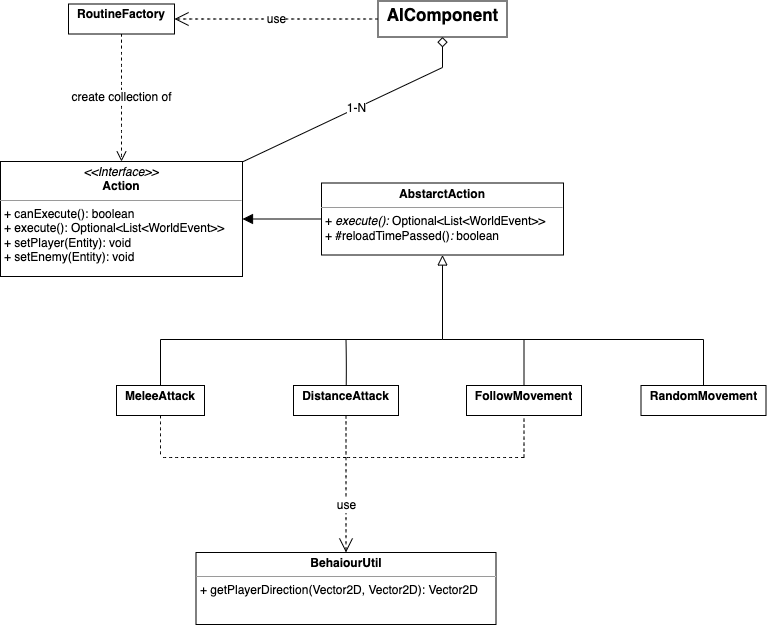

The diagram above was exported from draw.io. Its source (the exported page's mxGraphModel, read from the mxfile embedded in the PNG):
<mxGraphModel dx="2047" dy="1946" grid="0" gridSize="10" guides="1" tooltips="1" connect="1" arrows="1" fold="1" page="0" pageScale="1" pageWidth="827" pageHeight="1169" background="none" math="0" shadow="0">
  <root>
    <mxCell id="0" />
    <mxCell id="1" parent="0" />
    <mxCell id="NkVyf-gQofDj3GIR85Gt-99" value="1-N" style="edgeStyle=none;rounded=0;orthogonalLoop=1;jettySize=auto;html=1;entryX=0.5;entryY=1;entryDx=0;entryDy=0;fontSize=12;startSize=8;endSize=8;endArrow=diamond;endFill=0;strokeColor=default;fixDash=0;" parent="1" source="NkVyf-gQofDj3GIR85Gt-13" target="NkVyf-gQofDj3GIR85Gt-92" edge="1">
      <mxGeometry relative="1" as="geometry">
        <Array as="points">
          <mxPoint x="-1" y="-761" />
        </Array>
      </mxGeometry>
    </mxCell>
    <mxCell id="NkVyf-gQofDj3GIR85Gt-13" value="&lt;p style=&quot;margin:0px;margin-top:4px;text-align:center;&quot;&gt;&lt;i&gt;&amp;lt;&amp;lt;Interface&amp;gt;&amp;gt;&lt;/i&gt;&lt;br&gt;&lt;b&gt;Action&lt;/b&gt;&lt;/p&gt;&lt;hr size=&quot;1&quot;&gt;&lt;p style=&quot;margin:0px;margin-left:4px;&quot;&gt;+ canExecute(): boolean&lt;br&gt;+ execute():&amp;nbsp;Optional&amp;lt;List&amp;lt;WorldEvent&amp;gt;&amp;gt;&lt;br&gt;&lt;/p&gt;&lt;p style=&quot;margin:0px;margin-left:4px;&quot;&gt;+ setPlayer(Entity): void&lt;/p&gt;&lt;p style=&quot;margin:0px;margin-left:4px;&quot;&gt;+ setEnemy(Entity): void&lt;/p&gt;" style="verticalAlign=top;align=left;overflow=fill;fontSize=12;fontFamily=Helvetica;html=1;whiteSpace=wrap;rounded=0;fixDash=0;" parent="1" vertex="1">
      <mxGeometry x="-443" y="-667" width="242" height="115" as="geometry" />
    </mxCell>
    <mxCell id="NkVyf-gQofDj3GIR85Gt-19" style="edgeStyle=none;curved=1;rounded=0;orthogonalLoop=1;jettySize=auto;html=1;fontSize=12;startSize=8;endSize=8;entryX=1;entryY=0.5;entryDx=0;entryDy=0;endArrow=block;endFill=1;fixDash=0;" parent="1" source="NkVyf-gQofDj3GIR85Gt-18" target="NkVyf-gQofDj3GIR85Gt-13" edge="1">
      <mxGeometry relative="1" as="geometry">
        <mxPoint x="-190" y="-607" as="targetPoint" />
      </mxGeometry>
    </mxCell>
    <mxCell id="NkVyf-gQofDj3GIR85Gt-18" value="&lt;p style=&quot;margin:0px;margin-top:4px;text-align:center;&quot;&gt;&lt;b&gt;AbstarctAction&lt;/b&gt;&lt;/p&gt;&lt;hr size=&quot;1&quot;&gt;&lt;p style=&quot;margin:0px;margin-left:4px;&quot;&gt;+&lt;i&gt; execute():&amp;nbsp;&lt;/i&gt;Optional&amp;lt;List&amp;lt;WorldEvent&amp;gt;&amp;gt;&lt;br&gt;&lt;/p&gt;&lt;p style=&quot;margin:0px;margin-left:4px;&quot;&gt;+&lt;i&gt;&amp;nbsp;&lt;/i&gt;#reloadTimePassed()&lt;i&gt;: &lt;/i&gt;boolean&lt;/p&gt;" style="verticalAlign=top;align=left;overflow=fill;fontSize=12;fontFamily=Helvetica;html=1;whiteSpace=wrap;fixDash=0;" parent="1" vertex="1">
      <mxGeometry x="-122" y="-645.5" width="242" height="72" as="geometry" />
    </mxCell>
    <mxCell id="NkVyf-gQofDj3GIR85Gt-51" style="edgeStyle=none;curved=1;rounded=0;orthogonalLoop=1;jettySize=auto;html=1;entryX=0.7;entryY=1.05;entryDx=0;entryDy=0;entryPerimeter=0;fontSize=12;startSize=8;endSize=8;endArrow=none;endFill=0;fixDash=0;" parent="1" source="NkVyf-gQofDj3GIR85Gt-20" target="NkVyf-gQofDj3GIR85Gt-33" edge="1">
      <mxGeometry relative="1" as="geometry" />
    </mxCell>
    <mxCell id="NkVyf-gQofDj3GIR85Gt-20" value="&lt;p style=&quot;margin:0px;margin-top:4px;text-align:center;&quot;&gt;&lt;b&gt;MeleeAttack&lt;/b&gt;&lt;/p&gt;" style="verticalAlign=middle;align=left;overflow=fill;fontSize=12;fontFamily=Helvetica;html=1;whiteSpace=wrap;fixDash=0;" parent="1" vertex="1">
      <mxGeometry x="-327" y="-443" width="88" height="30" as="geometry" />
    </mxCell>
    <mxCell id="NkVyf-gQofDj3GIR85Gt-40" style="edgeStyle=none;curved=1;rounded=0;orthogonalLoop=1;jettySize=auto;html=1;entryX=0.65;entryY=0.95;entryDx=0;entryDy=0;entryPerimeter=0;fontSize=12;startSize=8;endSize=8;endArrow=none;endFill=0;fixDash=0;" parent="1" source="NkVyf-gQofDj3GIR85Gt-21" target="NkVyf-gQofDj3GIR85Gt-37" edge="1">
      <mxGeometry relative="1" as="geometry" />
    </mxCell>
    <mxCell id="NkVyf-gQofDj3GIR85Gt-21" value="&lt;p style=&quot;margin:0px;margin-top:4px;text-align:center;&quot;&gt;&lt;b&gt;RandomMovement&lt;/b&gt;&lt;/p&gt;" style="verticalAlign=top;align=left;overflow=fill;fontSize=12;fontFamily=Helvetica;html=1;whiteSpace=wrap;fixDash=0;" parent="1" vertex="1">
      <mxGeometry x="197.5" y="-443" width="125" height="30" as="geometry" />
    </mxCell>
    <mxCell id="NkVyf-gQofDj3GIR85Gt-50" style="edgeStyle=none;curved=1;rounded=0;orthogonalLoop=1;jettySize=auto;html=1;entryX=0.8;entryY=0.6;entryDx=0;entryDy=0;entryPerimeter=0;fontSize=12;startSize=8;endSize=8;endArrow=none;endFill=0;fixDash=0;" parent="1" source="NkVyf-gQofDj3GIR85Gt-22" target="NkVyf-gQofDj3GIR85Gt-34" edge="1">
      <mxGeometry relative="1" as="geometry">
        <Array as="points">
          <mxPoint x="-97" y="-464" />
        </Array>
      </mxGeometry>
    </mxCell>
    <mxCell id="NkVyf-gQofDj3GIR85Gt-22" value="&lt;p style=&quot;margin: 4px 0px 0px;&quot;&gt;&lt;b&gt;DistanceAttack&lt;/b&gt;&lt;/p&gt;" style="verticalAlign=middle;align=center;overflow=fill;fontSize=12;fontFamily=Helvetica;html=1;whiteSpace=wrap;fixDash=0;" parent="1" vertex="1">
      <mxGeometry x="-150" y="-443" width="105" height="30" as="geometry" />
    </mxCell>
    <mxCell id="NkVyf-gQofDj3GIR85Gt-49" style="edgeStyle=none;curved=1;rounded=0;orthogonalLoop=1;jettySize=auto;html=1;fontSize=12;startSize=8;endSize=8;endArrow=none;endFill=0;entryX=0.775;entryY=0.75;entryDx=0;entryDy=0;entryPerimeter=0;fixDash=0;" parent="1" source="NkVyf-gQofDj3GIR85Gt-24" target="NkVyf-gQofDj3GIR85Gt-35" edge="1">
      <mxGeometry relative="1" as="geometry">
        <mxPoint x="180" y="-489" as="targetPoint" />
      </mxGeometry>
    </mxCell>
    <mxCell id="NkVyf-gQofDj3GIR85Gt-24" value="&lt;p style=&quot;margin:0px;margin-top:4px;text-align:center;&quot;&gt;&lt;b&gt;FollowMovement&lt;/b&gt;&lt;/p&gt;" style="verticalAlign=top;align=left;overflow=fill;fontSize=12;fontFamily=Helvetica;html=1;whiteSpace=wrap;fixDash=0;" parent="1" vertex="1">
      <mxGeometry x="23" y="-443" width="115" height="30" as="geometry" />
    </mxCell>
    <mxCell id="NkVyf-gQofDj3GIR85Gt-52" style="edgeStyle=none;curved=1;rounded=0;orthogonalLoop=1;jettySize=auto;html=1;fontSize=12;startSize=8;endSize=8;endArrow=none;endFill=0;fixDash=0;" parent="1" source="NkVyf-gQofDj3GIR85Gt-33" target="NkVyf-gQofDj3GIR85Gt-34" edge="1">
      <mxGeometry relative="1" as="geometry" />
    </mxCell>
    <mxCell id="NkVyf-gQofDj3GIR85Gt-33" value="" style="shape=waypoint;sketch=0;size=6;pointerEvents=1;points=[];fillColor=none;resizable=0;rotatable=0;perimeter=centerPerimeter;snapToPoint=1;fontSize=16;strokeColor=none;fixDash=0;" parent="1" vertex="1">
      <mxGeometry x="-293" y="-499" width="20" height="20" as="geometry" />
    </mxCell>
    <mxCell id="NkVyf-gQofDj3GIR85Gt-53" style="edgeStyle=none;curved=1;rounded=0;orthogonalLoop=1;jettySize=auto;html=1;entryX=0.3;entryY=0.5;entryDx=0;entryDy=0;entryPerimeter=0;fontSize=12;startSize=8;endSize=8;endArrow=none;endFill=0;fixDash=0;" parent="1" source="NkVyf-gQofDj3GIR85Gt-34" target="NkVyf-gQofDj3GIR85Gt-43" edge="1">
      <mxGeometry relative="1" as="geometry" />
    </mxCell>
    <mxCell id="NkVyf-gQofDj3GIR85Gt-34" value="" style="shape=waypoint;sketch=0;size=6;pointerEvents=1;points=[];fillColor=none;resizable=0;rotatable=0;perimeter=centerPerimeter;snapToPoint=1;fontSize=16;strokeColor=none;fixDash=0;" parent="1" vertex="1">
      <mxGeometry x="-107.5" y="-499" width="20" height="20" as="geometry" />
    </mxCell>
    <mxCell id="NkVyf-gQofDj3GIR85Gt-59" style="edgeStyle=none;curved=1;rounded=0;orthogonalLoop=1;jettySize=auto;html=1;fontSize=12;startSize=8;endSize=8;endArrow=none;endFill=0;fixDash=0;" parent="1" source="NkVyf-gQofDj3GIR85Gt-35" target="NkVyf-gQofDj3GIR85Gt-37" edge="1">
      <mxGeometry relative="1" as="geometry" />
    </mxCell>
    <mxCell id="NkVyf-gQofDj3GIR85Gt-35" value="" style="shape=waypoint;sketch=0;size=6;pointerEvents=1;points=[];fillColor=none;resizable=0;rotatable=0;perimeter=centerPerimeter;snapToPoint=1;fontSize=16;strokeColor=none;fixDash=0;" parent="1" vertex="1">
      <mxGeometry x="70.5" y="-499" width="20" height="20" as="geometry" />
    </mxCell>
    <mxCell id="NkVyf-gQofDj3GIR85Gt-37" value="" style="shape=waypoint;sketch=0;size=6;pointerEvents=1;points=[];fillColor=none;resizable=0;rotatable=0;perimeter=centerPerimeter;snapToPoint=1;fontSize=16;strokeColor=none;fixDash=0;" parent="1" vertex="1">
      <mxGeometry x="250" y="-499" width="20" height="20" as="geometry" />
    </mxCell>
    <mxCell id="NkVyf-gQofDj3GIR85Gt-55" style="edgeStyle=none;curved=1;rounded=0;orthogonalLoop=1;jettySize=auto;html=1;fontSize=12;startSize=8;endSize=8;entryX=0.5;entryY=1;entryDx=0;entryDy=0;endArrow=block;endFill=0;fixDash=0;" parent="1" source="NkVyf-gQofDj3GIR85Gt-43" target="NkVyf-gQofDj3GIR85Gt-18" edge="1">
      <mxGeometry relative="1" as="geometry">
        <mxPoint x="17" y="-547" as="targetPoint" />
      </mxGeometry>
    </mxCell>
    <mxCell id="NkVyf-gQofDj3GIR85Gt-43" value="" style="shape=waypoint;sketch=0;size=6;pointerEvents=1;points=[];fillColor=none;resizable=0;rotatable=0;perimeter=centerPerimeter;snapToPoint=1;fontSize=16;strokeColor=none;fixDash=0;" parent="1" vertex="1">
      <mxGeometry x="-11" y="-499" width="20" height="20" as="geometry" />
    </mxCell>
    <mxCell id="NkVyf-gQofDj3GIR85Gt-46" style="edgeStyle=none;curved=1;rounded=0;orthogonalLoop=1;jettySize=auto;html=1;fontSize=12;startSize=8;endSize=8;endArrow=none;endFill=0;fixDash=0;" parent="1" target="NkVyf-gQofDj3GIR85Gt-43" edge="1">
      <mxGeometry relative="1" as="geometry">
        <mxPoint x="180" y="-489" as="sourcePoint" />
        <mxPoint x="75" y="-475" as="targetPoint" />
      </mxGeometry>
    </mxCell>
    <mxCell id="NkVyf-gQofDj3GIR85Gt-67" value="&lt;p style=&quot;margin:0px;margin-top:4px;text-align:center;&quot;&gt;&lt;b&gt;Behaiour&lt;/b&gt;&lt;b style=&quot;background-color: initial;&quot;&gt;Util&lt;/b&gt;&lt;/p&gt;&lt;hr size=&quot;1&quot;&gt;&lt;p style=&quot;margin:0px;margin-left:4px;&quot;&gt;+ getPlayerDirection(Vector2D, Vector2D):&amp;nbsp;Vector2D&lt;/p&gt;&lt;p style=&quot;margin:0px;margin-left:4px;&quot;&gt;&lt;br&gt;&lt;/p&gt;" style="verticalAlign=top;align=left;overflow=fill;fontSize=12;fontFamily=Helvetica;html=1;whiteSpace=wrap;fixDash=0;" parent="1" vertex="1">
      <mxGeometry x="-247.5" y="-276" width="300" height="72" as="geometry" />
    </mxCell>
    <mxCell id="NkVyf-gQofDj3GIR85Gt-73" value="use" style="endArrow=open;endSize=12;dashed=1;html=1;rounded=0;fontSize=12;curved=1;entryX=0.5;entryY=0;entryDx=0;entryDy=0;exitX=0.275;exitY=0.8;exitDx=0;exitDy=0;exitPerimeter=0;fixDash=0;" parent="1" source="NkVyf-gQofDj3GIR85Gt-77" target="NkVyf-gQofDj3GIR85Gt-67" edge="1">
      <mxGeometry x="0.0105" width="160" relative="1" as="geometry">
        <mxPoint x="-88" y="-294" as="sourcePoint" />
        <mxPoint x="-141" y="-249" as="targetPoint" />
        <mxPoint as="offset" />
      </mxGeometry>
    </mxCell>
    <mxCell id="NkVyf-gQofDj3GIR85Gt-76" value="" style="shape=waypoint;sketch=0;size=6;pointerEvents=1;points=[];fillColor=none;resizable=0;rotatable=0;perimeter=centerPerimeter;snapToPoint=1;fontSize=16;strokeColor=none;fixDash=0;" parent="1" vertex="1">
      <mxGeometry x="-293" y="-381" width="20" height="20" as="geometry" />
    </mxCell>
    <mxCell id="NkVyf-gQofDj3GIR85Gt-77" value="" style="shape=waypoint;sketch=0;size=6;pointerEvents=1;points=[];fillColor=none;resizable=0;rotatable=0;perimeter=centerPerimeter;snapToPoint=1;fontSize=16;strokeColor=none;fixDash=0;" parent="1" vertex="1">
      <mxGeometry x="-107.5" y="-381" width="20" height="20" as="geometry" />
    </mxCell>
    <mxCell id="NkVyf-gQofDj3GIR85Gt-78" value="" style="shape=waypoint;sketch=0;size=6;pointerEvents=1;points=[];fillColor=none;resizable=0;rotatable=0;perimeter=centerPerimeter;snapToPoint=1;fontSize=16;strokeColor=none;fixDash=0;" parent="1" vertex="1">
      <mxGeometry x="70.5" y="-381" width="20" height="20" as="geometry" />
    </mxCell>
    <mxCell id="NkVyf-gQofDj3GIR85Gt-79" value="" style="endArrow=none;dashed=1;html=1;rounded=0;fontSize=12;startSize=8;endSize=8;curved=1;entryX=0.5;entryY=1;entryDx=0;entryDy=0;exitX=0.275;exitY=0.4;exitDx=0;exitDy=0;exitPerimeter=0;fixDash=0;" parent="1" source="NkVyf-gQofDj3GIR85Gt-78" target="NkVyf-gQofDj3GIR85Gt-24" edge="1">
      <mxGeometry width="50" height="50" relative="1" as="geometry">
        <mxPoint x="88" y="-250" as="sourcePoint" />
        <mxPoint x="138" y="-300" as="targetPoint" />
      </mxGeometry>
    </mxCell>
    <mxCell id="NkVyf-gQofDj3GIR85Gt-80" value="" style="endArrow=none;dashed=1;html=1;rounded=0;fontSize=12;startSize=8;endSize=8;curved=1;entryX=0.7;entryY=0.55;entryDx=0;entryDy=0;exitX=0.375;exitY=0.75;exitDx=0;exitDy=0;exitPerimeter=0;entryPerimeter=0;fixDash=0;" parent="1" source="NkVyf-gQofDj3GIR85Gt-78" target="NkVyf-gQofDj3GIR85Gt-77" edge="1">
      <mxGeometry width="50" height="50" relative="1" as="geometry">
        <mxPoint x="190" y="-270" as="sourcePoint" />
        <mxPoint x="190" y="-376" as="targetPoint" />
      </mxGeometry>
    </mxCell>
    <mxCell id="NkVyf-gQofDj3GIR85Gt-82" value="" style="endArrow=none;dashed=1;html=1;rounded=0;fontSize=12;startSize=8;endSize=8;curved=1;exitX=0.275;exitY=0.6;exitDx=0;exitDy=0;exitPerimeter=0;entryX=0.7;entryY=0.7;entryDx=0;entryDy=0;entryPerimeter=0;fixDash=0;" parent="1" source="NkVyf-gQofDj3GIR85Gt-77" target="NkVyf-gQofDj3GIR85Gt-76" edge="1">
      <mxGeometry width="50" height="50" relative="1" as="geometry">
        <mxPoint x="-60" y="-270" as="sourcePoint" />
        <mxPoint x="-168" y="-270" as="targetPoint" />
      </mxGeometry>
    </mxCell>
    <mxCell id="NkVyf-gQofDj3GIR85Gt-83" value="" style="endArrow=none;dashed=1;html=1;rounded=0;fontSize=12;startSize=8;endSize=8;curved=1;exitX=0.5;exitY=1;exitDx=0;exitDy=0;entryX=0.75;entryY=0.55;entryDx=0;entryDy=0;entryPerimeter=0;fixDash=0;" parent="1" source="NkVyf-gQofDj3GIR85Gt-20" target="NkVyf-gQofDj3GIR85Gt-76" edge="1">
      <mxGeometry width="50" height="50" relative="1" as="geometry">
        <mxPoint x="-168" y="-228" as="sourcePoint" />
        <mxPoint x="-280" y="-237" as="targetPoint" />
      </mxGeometry>
    </mxCell>
    <mxCell id="NkVyf-gQofDj3GIR85Gt-85" value="" style="endArrow=none;dashed=1;html=1;rounded=0;fontSize=12;startSize=8;endSize=8;curved=1;exitX=0.5;exitY=1;exitDx=0;exitDy=0;entryX=1;entryY=0.05;entryDx=0;entryDy=0;entryPerimeter=0;fixDash=0;" parent="1" source="NkVyf-gQofDj3GIR85Gt-22" target="NkVyf-gQofDj3GIR85Gt-77" edge="1">
      <mxGeometry width="50" height="50" relative="1" as="geometry">
        <mxPoint x="-113" y="-414" as="sourcePoint" />
        <mxPoint x="-63" y="-464" as="targetPoint" />
      </mxGeometry>
    </mxCell>
    <mxCell id="NkVyf-gQofDj3GIR85Gt-87" value="&lt;meta charset=&quot;utf-8&quot;&gt;&lt;span style=&quot;color: rgb(0, 0, 0); font-family: Helvetica; font-size: 12px; font-style: normal; font-variant-ligatures: normal; font-variant-caps: normal; font-weight: 400; letter-spacing: normal; orphans: 2; text-align: center; text-indent: 0px; text-transform: none; widows: 2; word-spacing: 0px; -webkit-text-stroke-width: 0px; background-color: rgb(255, 255, 255); text-decoration-thickness: initial; text-decoration-style: initial; text-decoration-color: initial; float: none; display: inline !important;&quot;&gt;create collection of&lt;/span&gt;" style="edgeStyle=none;curved=1;rounded=0;orthogonalLoop=1;jettySize=auto;html=1;entryX=0.5;entryY=0;entryDx=0;entryDy=0;fontSize=12;startSize=8;endSize=8;dashed=1;endArrow=open;endFill=0;fixDash=0;" parent="1" source="NkVyf-gQofDj3GIR85Gt-86" target="NkVyf-gQofDj3GIR85Gt-13" edge="1">
      <mxGeometry relative="1" as="geometry">
        <Array as="points" />
      </mxGeometry>
    </mxCell>
    <mxCell id="NkVyf-gQofDj3GIR85Gt-86" value="&lt;p style=&quot;margin:0px;margin-top:4px;text-align:center;&quot;&gt;&lt;span&gt;RoutineFactory&lt;/span&gt;&lt;/p&gt;" style="verticalAlign=middle;align=left;overflow=fill;fontSize=12;fontFamily=Helvetica;html=1;whiteSpace=wrap;fontStyle=1;fixDash=0;" parent="1" vertex="1">
      <mxGeometry x="-375" y="-824.5" width="106" height="30" as="geometry" />
    </mxCell>
    <mxCell id="NkVyf-gQofDj3GIR85Gt-92" value="&lt;p style=&quot;margin:0px;margin-top:4px;text-align:center;&quot;&gt;&lt;b&gt;&lt;font style=&quot;font-size: 17px;&quot;&gt;AIComponent&lt;/font&gt;&lt;/b&gt;&lt;/p&gt;" style="verticalAlign=top;align=left;overflow=fill;fontSize=12;fontFamily=Helvetica;html=1;whiteSpace=wrap;fixDash=0;" parent="1" vertex="1">
      <mxGeometry x="-65.5" y="-827.5" width="129" height="36" as="geometry" />
    </mxCell>
    <mxCell id="qj2w0O4dASPr7-3wgDTr-7" value="use" style="endArrow=open;endSize=12;dashed=1;html=1;rounded=0;fontSize=12;curved=1;exitX=0;exitY=0.5;exitDx=0;exitDy=0;entryX=1;entryY=0.5;entryDx=0;entryDy=0;fixDash=0;endFill=0;" parent="1" source="NkVyf-gQofDj3GIR85Gt-92" target="NkVyf-gQofDj3GIR85Gt-86" edge="1">
      <mxGeometry width="160" relative="1" as="geometry">
        <mxPoint x="-232.5" y="-780" as="sourcePoint" />
        <mxPoint x="-72.5" y="-780" as="targetPoint" />
      </mxGeometry>
    </mxCell>
  </root>
</mxGraphModel>